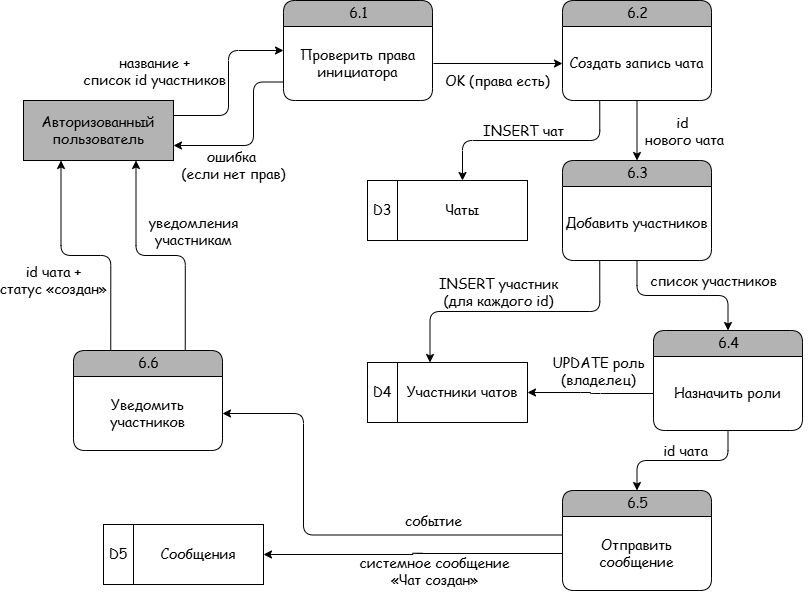

The diagram above was exported from draw.io. Its source (the exported page's mxGraphModel, read from the mxfile embedded in the PNG):
<mxGraphModel dx="1024" dy="626" grid="1" gridSize="10" guides="1" tooltips="1" connect="1" arrows="1" fold="1" page="1" pageScale="1" pageWidth="827" pageHeight="1169" math="0" shadow="0">
  <root>
    <mxCell id="0" />
    <mxCell id="1" parent="0" />
    <mxCell id="Xkh7YewOOMIOHs9s4LRp-2" parent="1" style="rounded=0;whiteSpace=wrap;html=1;shadow=0;glass=0;sketch=0;strokeWidth=1;fontFamily=Comic Sans MS;fontSize=14;fillColor=#B3B3B3;" value="Авторизованный пользователь" vertex="1">
      <mxGeometry height="60" width="150" x="24" y="120" as="geometry" />
    </mxCell>
    <mxCell id="Xkh7YewOOMIOHs9s4LRp-3" parent="1" style="swimlane;html=1;fontStyle=0;childLayout=stackLayout;horizontal=1;startSize=26;fillColor=#B3B3B3;horizontalStack=0;resizeParent=1;resizeLast=0;collapsible=0;marginBottom=0;swimlaneFillColor=none;align=center;rounded=1;shadow=0;comic=0;labelBackgroundColor=none;strokeWidth=1;fontFamily=Comic Sans MS;fontSize=14;swimlaneLine=1;sketch=0;glass=0;" value="6.1" vertex="1">
      <mxGeometry height="100" width="149" x="284" y="20" as="geometry">
        <mxRectangle height="26" width="50" x="470" y="185" as="alternateBounds" />
      </mxGeometry>
    </mxCell>
    <mxCell id="Xkh7YewOOMIOHs9s4LRp-4" parent="Xkh7YewOOMIOHs9s4LRp-3" style="text;html=1;strokeColor=none;fillColor=none;align=center;verticalAlign=middle;whiteSpace=wrap;rounded=0;shadow=1;glass=0;sketch=0;fontFamily=Comic Sans MS;fontSize=14;" value="Проверить права инициатора" vertex="1">
      <mxGeometry height="74" width="149" y="26" as="geometry" />
    </mxCell>
    <mxCell id="Xkh7YewOOMIOHs9s4LRp-5" parent="1" style="swimlane;html=1;fontStyle=0;childLayout=stackLayout;horizontal=1;startSize=26;fillColor=#B3B3B3;horizontalStack=0;resizeParent=1;resizeLast=0;collapsible=0;marginBottom=0;swimlaneFillColor=none;align=center;rounded=1;shadow=0;comic=0;labelBackgroundColor=none;strokeWidth=1;fontFamily=Comic Sans MS;fontSize=14;swimlaneLine=1;sketch=0;glass=0;" value="6.2" vertex="1">
      <mxGeometry height="100" width="149" x="563" y="20" as="geometry">
        <mxRectangle height="26" width="50" x="470" y="185" as="alternateBounds" />
      </mxGeometry>
    </mxCell>
    <mxCell id="Xkh7YewOOMIOHs9s4LRp-6" parent="Xkh7YewOOMIOHs9s4LRp-5" style="text;html=1;strokeColor=none;fillColor=none;align=center;verticalAlign=middle;whiteSpace=wrap;rounded=0;shadow=1;glass=0;sketch=0;fontFamily=Comic Sans MS;fontSize=14;" value="&lt;div style=&quot;&quot;&gt;Создать запись чата&lt;/div&gt;" vertex="1">
      <mxGeometry height="74" width="149" y="26" as="geometry" />
    </mxCell>
    <mxCell id="Xkh7YewOOMIOHs9s4LRp-7" parent="1" style="swimlane;html=1;fontStyle=0;childLayout=stackLayout;horizontal=1;startSize=26;fillColor=#B3B3B3;horizontalStack=0;resizeParent=1;resizeLast=0;collapsible=0;marginBottom=0;swimlaneFillColor=none;align=center;rounded=1;shadow=0;comic=0;labelBackgroundColor=none;strokeWidth=1;fontFamily=Comic Sans MS;fontSize=14;swimlaneLine=1;sketch=0;glass=0;" value="6.3" vertex="1">
      <mxGeometry height="100" width="149" x="563" y="180" as="geometry">
        <mxRectangle height="26" width="50" x="470" y="185" as="alternateBounds" />
      </mxGeometry>
    </mxCell>
    <mxCell id="Xkh7YewOOMIOHs9s4LRp-8" parent="Xkh7YewOOMIOHs9s4LRp-7" style="text;html=1;strokeColor=none;fillColor=none;align=center;verticalAlign=middle;whiteSpace=wrap;rounded=0;shadow=1;glass=0;sketch=0;fontFamily=Comic Sans MS;fontSize=14;" value="&lt;div style=&quot;&quot;&gt;Добавить участников&lt;/div&gt;" vertex="1">
      <mxGeometry height="74" width="149" y="26" as="geometry" />
    </mxCell>
    <mxCell id="Xkh7YewOOMIOHs9s4LRp-9" parent="1" style="swimlane;html=1;fontStyle=0;childLayout=stackLayout;horizontal=1;startSize=26;fillColor=#B3B3B3;horizontalStack=0;resizeParent=1;resizeLast=0;collapsible=0;marginBottom=0;swimlaneFillColor=none;align=center;rounded=1;shadow=0;comic=0;labelBackgroundColor=none;strokeWidth=1;fontFamily=Comic Sans MS;fontSize=14;swimlaneLine=1;sketch=0;glass=0;" value="6.4" vertex="1">
      <mxGeometry height="100" width="149" x="654" y="350" as="geometry">
        <mxRectangle height="26" width="50" x="470" y="185" as="alternateBounds" />
      </mxGeometry>
    </mxCell>
    <mxCell id="Xkh7YewOOMIOHs9s4LRp-10" parent="Xkh7YewOOMIOHs9s4LRp-9" style="text;html=1;strokeColor=none;fillColor=none;align=center;verticalAlign=middle;whiteSpace=wrap;rounded=0;shadow=1;glass=0;sketch=0;fontFamily=Comic Sans MS;fontSize=14;" value="Назначить роли" vertex="1">
      <mxGeometry height="74" width="149" y="26" as="geometry" />
    </mxCell>
    <mxCell id="Xkh7YewOOMIOHs9s4LRp-11" connectable="0" parent="1" style="group;shadow=0;fontFamily=Comic Sans MS;fontSize=14;" value="" vertex="1">
      <mxGeometry height="60" width="160" x="368" y="200" as="geometry" />
    </mxCell>
    <mxCell id="Xkh7YewOOMIOHs9s4LRp-12" parent="Xkh7YewOOMIOHs9s4LRp-11" style="rounded=0;whiteSpace=wrap;html=1;shadow=0;glass=0;sketch=0;strokeWidth=1;fillColor=none;fontFamily=Comic Sans MS;fontSize=14;" value="Чаты" vertex="1">
      <mxGeometry height="60" width="130" x="30" as="geometry" />
    </mxCell>
    <mxCell id="Xkh7YewOOMIOHs9s4LRp-13" parent="Xkh7YewOOMIOHs9s4LRp-11" style="rounded=0;whiteSpace=wrap;html=1;shadow=0;glass=0;sketch=0;strokeColor=#000000;strokeWidth=1;fillColor=none;fontFamily=Comic Sans MS;fontSize=14;" value="D3" vertex="1">
      <mxGeometry height="60" width="30" as="geometry" />
    </mxCell>
    <mxCell id="Xkh7YewOOMIOHs9s4LRp-14" connectable="0" parent="1" style="group;shadow=0;fontFamily=Comic Sans MS;fontSize=14;" value="" vertex="1">
      <mxGeometry height="60" width="160" x="368" y="382" as="geometry" />
    </mxCell>
    <mxCell id="Xkh7YewOOMIOHs9s4LRp-15" parent="Xkh7YewOOMIOHs9s4LRp-14" style="rounded=0;whiteSpace=wrap;html=1;shadow=0;glass=0;sketch=0;strokeWidth=1;fillColor=none;fontFamily=Comic Sans MS;fontSize=14;" value="Участники чатов" vertex="1">
      <mxGeometry height="60" width="130" x="30" as="geometry" />
    </mxCell>
    <mxCell id="Xkh7YewOOMIOHs9s4LRp-16" parent="Xkh7YewOOMIOHs9s4LRp-14" style="rounded=0;whiteSpace=wrap;html=1;shadow=0;glass=0;sketch=0;strokeColor=#000000;strokeWidth=1;fillColor=none;fontFamily=Comic Sans MS;fontSize=14;" value="D4" vertex="1">
      <mxGeometry height="60" width="30" as="geometry" />
    </mxCell>
    <mxCell id="Xkh7YewOOMIOHs9s4LRp-17" edge="1" parent="1" source="Xkh7YewOOMIOHs9s4LRp-2" style="endArrow=classic;html=1;fontFamily=Comic Sans MS;fontSize=14;edgeStyle=orthogonalEdgeStyle;startArrow=none;startFill=0;endFill=1;entryX=0;entryY=0.5;entryDx=0;entryDy=0;exitX=1;exitY=0.25;exitDx=0;exitDy=0;" target="Xkh7YewOOMIOHs9s4LRp-3" value="">
      <mxGeometry height="50" relative="1" width="50" as="geometry">
        <mxPoint x="14" y="390" as="sourcePoint" />
        <mxPoint x="154" y="360" as="targetPoint" />
      </mxGeometry>
    </mxCell>
    <mxCell id="Xkh7YewOOMIOHs9s4LRp-18" connectable="0" parent="Xkh7YewOOMIOHs9s4LRp-17" style="edgeLabel;html=1;align=center;verticalAlign=middle;resizable=0;points=[];fontSize=14;fontFamily=Comic Sans MS;labelBackgroundColor=none;" value="название +&lt;div&gt;список id участников&lt;/div&gt;" vertex="1">
      <mxGeometry relative="1" x="0.3222" y="-1" as="geometry">
        <mxPoint x="-76" y="16" as="offset" />
      </mxGeometry>
    </mxCell>
    <mxCell id="Xkh7YewOOMIOHs9s4LRp-41" parent="1" style="swimlane;html=1;fontStyle=0;childLayout=stackLayout;horizontal=1;startSize=26;fillColor=#B3B3B3;horizontalStack=0;resizeParent=1;resizeLast=0;collapsible=0;marginBottom=0;swimlaneFillColor=none;align=center;rounded=1;shadow=0;comic=0;labelBackgroundColor=none;strokeWidth=1;fontFamily=Comic Sans MS;fontSize=14;swimlaneLine=1;sketch=0;glass=0;" value="6.5" vertex="1">
      <mxGeometry height="100" width="149" x="563" y="510" as="geometry">
        <mxRectangle height="26" width="50" x="470" y="185" as="alternateBounds" />
      </mxGeometry>
    </mxCell>
    <mxCell id="Xkh7YewOOMIOHs9s4LRp-42" parent="Xkh7YewOOMIOHs9s4LRp-41" style="text;html=1;strokeColor=none;fillColor=none;align=center;verticalAlign=middle;whiteSpace=wrap;rounded=0;shadow=1;glass=0;sketch=0;fontFamily=Comic Sans MS;fontSize=14;" value="Отправить сообщение" vertex="1">
      <mxGeometry height="74" width="149" y="26" as="geometry" />
    </mxCell>
    <mxCell id="Xkh7YewOOMIOHs9s4LRp-43" parent="1" style="swimlane;html=1;fontStyle=0;childLayout=stackLayout;horizontal=1;startSize=26;fillColor=#B3B3B3;horizontalStack=0;resizeParent=1;resizeLast=0;collapsible=0;marginBottom=0;swimlaneFillColor=none;align=center;rounded=1;shadow=0;comic=0;labelBackgroundColor=none;strokeWidth=1;fontFamily=Comic Sans MS;fontSize=14;swimlaneLine=1;sketch=0;glass=0;" value="6.6" vertex="1">
      <mxGeometry height="100" width="149" x="74" y="370" as="geometry">
        <mxRectangle height="26" width="50" x="470" y="185" as="alternateBounds" />
      </mxGeometry>
    </mxCell>
    <mxCell id="Xkh7YewOOMIOHs9s4LRp-44" parent="Xkh7YewOOMIOHs9s4LRp-43" style="text;html=1;strokeColor=none;fillColor=none;align=center;verticalAlign=middle;whiteSpace=wrap;rounded=0;shadow=1;glass=0;sketch=0;fontFamily=Comic Sans MS;fontSize=14;" value="Уведомить участников" vertex="1">
      <mxGeometry height="74" width="149" y="26" as="geometry" />
    </mxCell>
    <mxCell id="Xkh7YewOOMIOHs9s4LRp-45" connectable="0" parent="1" style="group;shadow=0;fontFamily=Comic Sans MS;fontSize=14;" value="" vertex="1">
      <mxGeometry height="60" width="160" x="104" y="544" as="geometry" />
    </mxCell>
    <mxCell id="Xkh7YewOOMIOHs9s4LRp-46" parent="Xkh7YewOOMIOHs9s4LRp-45" style="rounded=0;whiteSpace=wrap;html=1;shadow=0;glass=0;sketch=0;strokeWidth=1;fillColor=none;fontFamily=Comic Sans MS;fontSize=14;" value="Сообщения" vertex="1">
      <mxGeometry height="60" width="130" x="30" as="geometry" />
    </mxCell>
    <mxCell id="Xkh7YewOOMIOHs9s4LRp-47" parent="Xkh7YewOOMIOHs9s4LRp-45" style="rounded=0;whiteSpace=wrap;html=1;shadow=0;glass=0;sketch=0;strokeColor=#000000;strokeWidth=1;fillColor=none;fontFamily=Comic Sans MS;fontSize=14;" value="D5" vertex="1">
      <mxGeometry height="60" width="30" as="geometry" />
    </mxCell>
    <mxCell id="Xkh7YewOOMIOHs9s4LRp-48" edge="1" parent="1" source="Xkh7YewOOMIOHs9s4LRp-4" style="endArrow=classic;html=1;fontFamily=Comic Sans MS;fontSize=14;edgeStyle=orthogonalEdgeStyle;startArrow=none;startFill=0;endFill=1;entryX=1;entryY=0.75;entryDx=0;entryDy=0;exitX=0;exitY=0.75;exitDx=0;exitDy=0;" target="Xkh7YewOOMIOHs9s4LRp-2" value="">
      <mxGeometry height="50" relative="1" width="50" as="geometry">
        <Array as="points">
          <mxPoint x="254" y="101.56" />
          <mxPoint x="254" y="165" />
        </Array>
        <mxPoint x="204" y="185" as="sourcePoint" />
        <mxPoint x="314" y="120" as="targetPoint" />
      </mxGeometry>
    </mxCell>
    <mxCell id="Xkh7YewOOMIOHs9s4LRp-49" connectable="0" parent="Xkh7YewOOMIOHs9s4LRp-48" style="edgeLabel;html=1;align=center;verticalAlign=middle;resizable=0;points=[];fontSize=14;fontFamily=Comic Sans MS;labelBackgroundColor=none;" value="ошибка&amp;nbsp;&lt;div&gt;(если нет прав)&lt;/div&gt;" vertex="1">
      <mxGeometry relative="1" x="0.3222" y="-1" as="geometry">
        <mxPoint x="1" y="20" as="offset" />
      </mxGeometry>
    </mxCell>
    <mxCell id="Xkh7YewOOMIOHs9s4LRp-50" edge="1" parent="1" style="endArrow=classic;html=1;fontFamily=Comic Sans MS;fontSize=14;edgeStyle=orthogonalEdgeStyle;startArrow=none;startFill=0;endFill=1;entryX=0;entryY=0.5;entryDx=0;entryDy=0;" target="Xkh7YewOOMIOHs9s4LRp-6" value="">
      <mxGeometry height="50" relative="1" width="50" as="geometry">
        <mxPoint x="434" y="83" as="sourcePoint" />
        <mxPoint x="354" y="60" as="targetPoint" />
      </mxGeometry>
    </mxCell>
    <mxCell id="Xkh7YewOOMIOHs9s4LRp-51" connectable="0" parent="Xkh7YewOOMIOHs9s4LRp-50" style="edgeLabel;html=1;align=center;verticalAlign=middle;resizable=0;points=[];fontSize=14;fontFamily=Comic Sans MS;labelBackgroundColor=none;" value="OK (права есть)" vertex="1">
      <mxGeometry relative="1" x="0.3222" y="-1" as="geometry">
        <mxPoint x="-22" y="16" as="offset" />
      </mxGeometry>
    </mxCell>
    <mxCell id="Xkh7YewOOMIOHs9s4LRp-52" edge="1" parent="1" source="Xkh7YewOOMIOHs9s4LRp-5" style="endArrow=classic;html=1;fontFamily=Comic Sans MS;fontSize=14;edgeStyle=orthogonalEdgeStyle;startArrow=none;startFill=0;endFill=1;entryX=0.5;entryY=0;entryDx=0;entryDy=0;exitX=0.5;exitY=1;exitDx=0;exitDy=0;" target="Xkh7YewOOMIOHs9s4LRp-7" value="">
      <mxGeometry height="50" relative="1" width="50" as="geometry">
        <mxPoint x="524" y="80" as="sourcePoint" />
        <mxPoint x="653" y="80" as="targetPoint" />
      </mxGeometry>
    </mxCell>
    <mxCell id="Xkh7YewOOMIOHs9s4LRp-53" connectable="0" parent="Xkh7YewOOMIOHs9s4LRp-52" style="edgeLabel;html=1;align=center;verticalAlign=middle;resizable=0;points=[];fontSize=14;fontFamily=Comic Sans MS;labelBackgroundColor=none;" value="id&amp;nbsp;&lt;div&gt;нового чата&lt;/div&gt;" vertex="1">
      <mxGeometry relative="1" x="0.3222" y="-1" as="geometry">
        <mxPoint x="48" y="-10" as="offset" />
      </mxGeometry>
    </mxCell>
    <mxCell id="Xkh7YewOOMIOHs9s4LRp-54" edge="1" parent="1" source="Xkh7YewOOMIOHs9s4LRp-8" style="endArrow=classic;html=1;fontFamily=Comic Sans MS;fontSize=14;edgeStyle=orthogonalEdgeStyle;startArrow=none;startFill=0;endFill=1;entryX=0.5;entryY=0;entryDx=0;entryDy=0;exitX=0.5;exitY=1;exitDx=0;exitDy=0;" target="Xkh7YewOOMIOHs9s4LRp-9" value="">
      <mxGeometry height="50" relative="1" width="50" as="geometry">
        <mxPoint x="624" y="130" as="sourcePoint" />
        <mxPoint x="624" y="190" as="targetPoint" />
      </mxGeometry>
    </mxCell>
    <mxCell id="Xkh7YewOOMIOHs9s4LRp-55" connectable="0" parent="Xkh7YewOOMIOHs9s4LRp-54" style="edgeLabel;html=1;align=center;verticalAlign=middle;resizable=0;points=[];fontSize=14;fontFamily=Comic Sans MS;labelBackgroundColor=none;" value="список&amp;nbsp;&lt;span style=&quot;background-color: transparent; color: light-dark(rgb(0, 0, 0), rgb(255, 255, 255));&quot;&gt;участников&lt;/span&gt;" vertex="1">
      <mxGeometry relative="1" x="0.3222" y="-1" as="geometry">
        <mxPoint x="5" y="-16" as="offset" />
      </mxGeometry>
    </mxCell>
    <mxCell id="Xkh7YewOOMIOHs9s4LRp-56" edge="1" parent="1" source="Xkh7YewOOMIOHs9s4LRp-6" style="endArrow=classic;html=1;fontFamily=Comic Sans MS;fontSize=14;edgeStyle=orthogonalEdgeStyle;startArrow=none;startFill=0;endFill=1;entryX=0.5;entryY=0;entryDx=0;entryDy=0;exitX=0.25;exitY=1;exitDx=0;exitDy=0;" target="Xkh7YewOOMIOHs9s4LRp-12" value="">
      <mxGeometry height="50" relative="1" width="50" as="geometry">
        <mxPoint x="254" y="135" as="sourcePoint" />
        <mxPoint x="364" y="70" as="targetPoint" />
      </mxGeometry>
    </mxCell>
    <mxCell id="Xkh7YewOOMIOHs9s4LRp-57" connectable="0" parent="Xkh7YewOOMIOHs9s4LRp-56" style="edgeLabel;html=1;align=center;verticalAlign=middle;resizable=0;points=[];fontSize=14;fontFamily=Comic Sans MS;labelBackgroundColor=none;" value="INSERT чат" vertex="1">
      <mxGeometry relative="1" x="0.3222" y="-1" as="geometry">
        <mxPoint x="27" y="-9" as="offset" />
      </mxGeometry>
    </mxCell>
    <mxCell id="Xkh7YewOOMIOHs9s4LRp-58" edge="1" parent="1" source="Xkh7YewOOMIOHs9s4LRp-8" style="endArrow=classic;html=1;fontFamily=Comic Sans MS;fontSize=14;edgeStyle=orthogonalEdgeStyle;startArrow=none;startFill=0;endFill=1;entryX=0.25;entryY=0;entryDx=0;entryDy=0;exitX=0.25;exitY=1;exitDx=0;exitDy=0;" target="Xkh7YewOOMIOHs9s4LRp-15" value="">
      <mxGeometry height="50" relative="1" width="50" as="geometry">
        <mxPoint x="681" y="160" as="sourcePoint" />
        <mxPoint x="544" y="240" as="targetPoint" />
      </mxGeometry>
    </mxCell>
    <mxCell id="Xkh7YewOOMIOHs9s4LRp-59" connectable="0" parent="Xkh7YewOOMIOHs9s4LRp-58" style="edgeLabel;html=1;align=center;verticalAlign=middle;resizable=0;points=[];fontSize=14;fontFamily=Comic Sans MS;labelBackgroundColor=none;" value="INSERT участник&lt;div&gt;(для каждого id)&lt;/div&gt;" vertex="1">
      <mxGeometry relative="1" x="0.3222" y="-1" as="geometry">
        <mxPoint x="27" y="-19" as="offset" />
      </mxGeometry>
    </mxCell>
    <mxCell id="Xkh7YewOOMIOHs9s4LRp-60" edge="1" parent="1" source="Xkh7YewOOMIOHs9s4LRp-10" style="endArrow=classic;html=1;fontFamily=Comic Sans MS;fontSize=14;edgeStyle=orthogonalEdgeStyle;startArrow=none;startFill=0;endFill=1;entryX=1;entryY=0.5;entryDx=0;entryDy=0;exitX=0;exitY=0.5;exitDx=0;exitDy=0;" target="Xkh7YewOOMIOHs9s4LRp-15" value="">
      <mxGeometry height="50" relative="1" width="50" as="geometry">
        <mxPoint x="661" y="160" as="sourcePoint" />
        <mxPoint x="524" y="240" as="targetPoint" />
      </mxGeometry>
    </mxCell>
    <mxCell id="Xkh7YewOOMIOHs9s4LRp-61" connectable="0" parent="Xkh7YewOOMIOHs9s4LRp-60" style="edgeLabel;html=1;align=center;verticalAlign=middle;resizable=0;points=[];fontSize=14;fontFamily=Comic Sans MS;labelBackgroundColor=none;" value="UPDATE роль&lt;div&gt;(владелец)&lt;/div&gt;" vertex="1">
      <mxGeometry relative="1" x="0.3222" y="-1" as="geometry">
        <mxPoint x="27" y="-21" as="offset" />
      </mxGeometry>
    </mxCell>
    <mxCell id="Xkh7YewOOMIOHs9s4LRp-62" edge="1" parent="1" source="Xkh7YewOOMIOHs9s4LRp-10" style="endArrow=classic;html=1;fontFamily=Comic Sans MS;fontSize=14;edgeStyle=orthogonalEdgeStyle;startArrow=none;startFill=0;endFill=1;entryX=0.5;entryY=0;entryDx=0;entryDy=0;exitX=0.5;exitY=1;exitDx=0;exitDy=0;" target="Xkh7YewOOMIOHs9s4LRp-41" value="">
      <mxGeometry height="50" relative="1" width="50" as="geometry">
        <mxPoint x="721" y="160" as="sourcePoint" />
        <mxPoint x="584" y="240" as="targetPoint" />
      </mxGeometry>
    </mxCell>
    <mxCell id="Xkh7YewOOMIOHs9s4LRp-63" connectable="0" parent="Xkh7YewOOMIOHs9s4LRp-62" style="edgeLabel;html=1;align=center;verticalAlign=middle;resizable=0;points=[];fontSize=14;fontFamily=Comic Sans MS;labelBackgroundColor=none;" value="id чата" vertex="1">
      <mxGeometry relative="1" x="0.3222" y="-1" as="geometry">
        <mxPoint x="27" y="-9" as="offset" />
      </mxGeometry>
    </mxCell>
    <mxCell id="Xkh7YewOOMIOHs9s4LRp-64" edge="1" parent="1" source="Xkh7YewOOMIOHs9s4LRp-43" style="endArrow=classic;html=1;fontFamily=Comic Sans MS;fontSize=14;edgeStyle=orthogonalEdgeStyle;startArrow=none;startFill=0;endFill=1;entryX=0.25;entryY=1;entryDx=0;entryDy=0;exitX=0.25;exitY=0;exitDx=0;exitDy=0;" target="Xkh7YewOOMIOHs9s4LRp-2" value="">
      <mxGeometry height="50" relative="1" width="50" as="geometry">
        <mxPoint x="484" y="80" as="sourcePoint" />
        <mxPoint x="613" y="80" as="targetPoint" />
      </mxGeometry>
    </mxCell>
    <mxCell id="Xkh7YewOOMIOHs9s4LRp-65" connectable="0" parent="Xkh7YewOOMIOHs9s4LRp-64" style="edgeLabel;html=1;align=center;verticalAlign=middle;resizable=0;points=[];fontSize=14;fontFamily=Comic Sans MS;labelBackgroundColor=none;" value="id чата +&lt;div&gt;статус «создан»&lt;/div&gt;" vertex="1">
      <mxGeometry relative="1" x="0.3222" y="-1" as="geometry">
        <mxPoint x="-9" y="39" as="offset" />
      </mxGeometry>
    </mxCell>
    <mxCell id="Xkh7YewOOMIOHs9s4LRp-66" edge="1" parent="1" source="Xkh7YewOOMIOHs9s4LRp-43" style="endArrow=classic;html=1;fontFamily=Comic Sans MS;fontSize=14;edgeStyle=orthogonalEdgeStyle;startArrow=none;startFill=0;endFill=1;entryX=0.75;entryY=1;entryDx=0;entryDy=0;exitX=0.75;exitY=0;exitDx=0;exitDy=0;" target="Xkh7YewOOMIOHs9s4LRp-2" value="">
      <mxGeometry height="50" relative="1" width="50" as="geometry">
        <mxPoint x="514" y="80" as="sourcePoint" />
        <mxPoint x="643" y="80" as="targetPoint" />
      </mxGeometry>
    </mxCell>
    <mxCell id="Xkh7YewOOMIOHs9s4LRp-67" connectable="0" parent="Xkh7YewOOMIOHs9s4LRp-66" style="edgeLabel;html=1;align=center;verticalAlign=middle;resizable=0;points=[];fontSize=14;fontFamily=Comic Sans MS;labelBackgroundColor=none;" value="уведомления&lt;div&gt;участникам&lt;/div&gt;" vertex="1">
      <mxGeometry relative="1" x="0.3222" y="-1" as="geometry">
        <mxPoint x="56" y="-11" as="offset" />
      </mxGeometry>
    </mxCell>
    <mxCell id="Xkh7YewOOMIOHs9s4LRp-68" edge="1" parent="1" source="Xkh7YewOOMIOHs9s4LRp-42" style="endArrow=classic;html=1;fontFamily=Comic Sans MS;fontSize=14;edgeStyle=orthogonalEdgeStyle;startArrow=none;startFill=0;endFill=1;entryX=1;entryY=0.5;entryDx=0;entryDy=0;exitX=0;exitY=0.25;exitDx=0;exitDy=0;" target="Xkh7YewOOMIOHs9s4LRp-44" value="">
      <mxGeometry height="50" relative="1" width="50" as="geometry">
        <Array as="points">
          <mxPoint x="304" y="554.56" />
          <mxPoint x="304" y="433" />
        </Array>
        <mxPoint x="534" y="80" as="sourcePoint" />
        <mxPoint x="663" y="80" as="targetPoint" />
      </mxGeometry>
    </mxCell>
    <mxCell id="Xkh7YewOOMIOHs9s4LRp-69" connectable="0" parent="Xkh7YewOOMIOHs9s4LRp-68" style="edgeLabel;html=1;align=center;verticalAlign=middle;resizable=0;points=[];fontSize=14;fontFamily=Comic Sans MS;labelBackgroundColor=none;" value="событие" vertex="1">
      <mxGeometry relative="1" x="0.3222" y="-1" as="geometry">
        <mxPoint x="128" y="32" as="offset" />
      </mxGeometry>
    </mxCell>
    <mxCell id="Xkh7YewOOMIOHs9s4LRp-70" edge="1" parent="1" source="Xkh7YewOOMIOHs9s4LRp-42" style="endArrow=classic;html=1;fontFamily=Comic Sans MS;fontSize=14;edgeStyle=orthogonalEdgeStyle;startArrow=none;startFill=0;endFill=1;entryX=1;entryY=0.5;entryDx=0;entryDy=0;exitX=0;exitY=0.5;exitDx=0;exitDy=0;" target="Xkh7YewOOMIOHs9s4LRp-46" value="">
      <mxGeometry height="50" relative="1" width="50" as="geometry">
        <mxPoint x="631" y="160" as="sourcePoint" />
        <mxPoint x="494" y="240" as="targetPoint" />
      </mxGeometry>
    </mxCell>
    <mxCell id="Xkh7YewOOMIOHs9s4LRp-71" connectable="0" parent="Xkh7YewOOMIOHs9s4LRp-70" style="edgeLabel;html=1;align=center;verticalAlign=middle;resizable=0;points=[];fontSize=14;fontFamily=Comic Sans MS;labelBackgroundColor=none;" value="системное сообщение&lt;div&gt;«Чат создан»&lt;/div&gt;" vertex="1">
      <mxGeometry relative="1" x="0.3222" y="-1" as="geometry">
        <mxPoint x="68" y="17" as="offset" />
      </mxGeometry>
    </mxCell>
  </root>
</mxGraphModel>